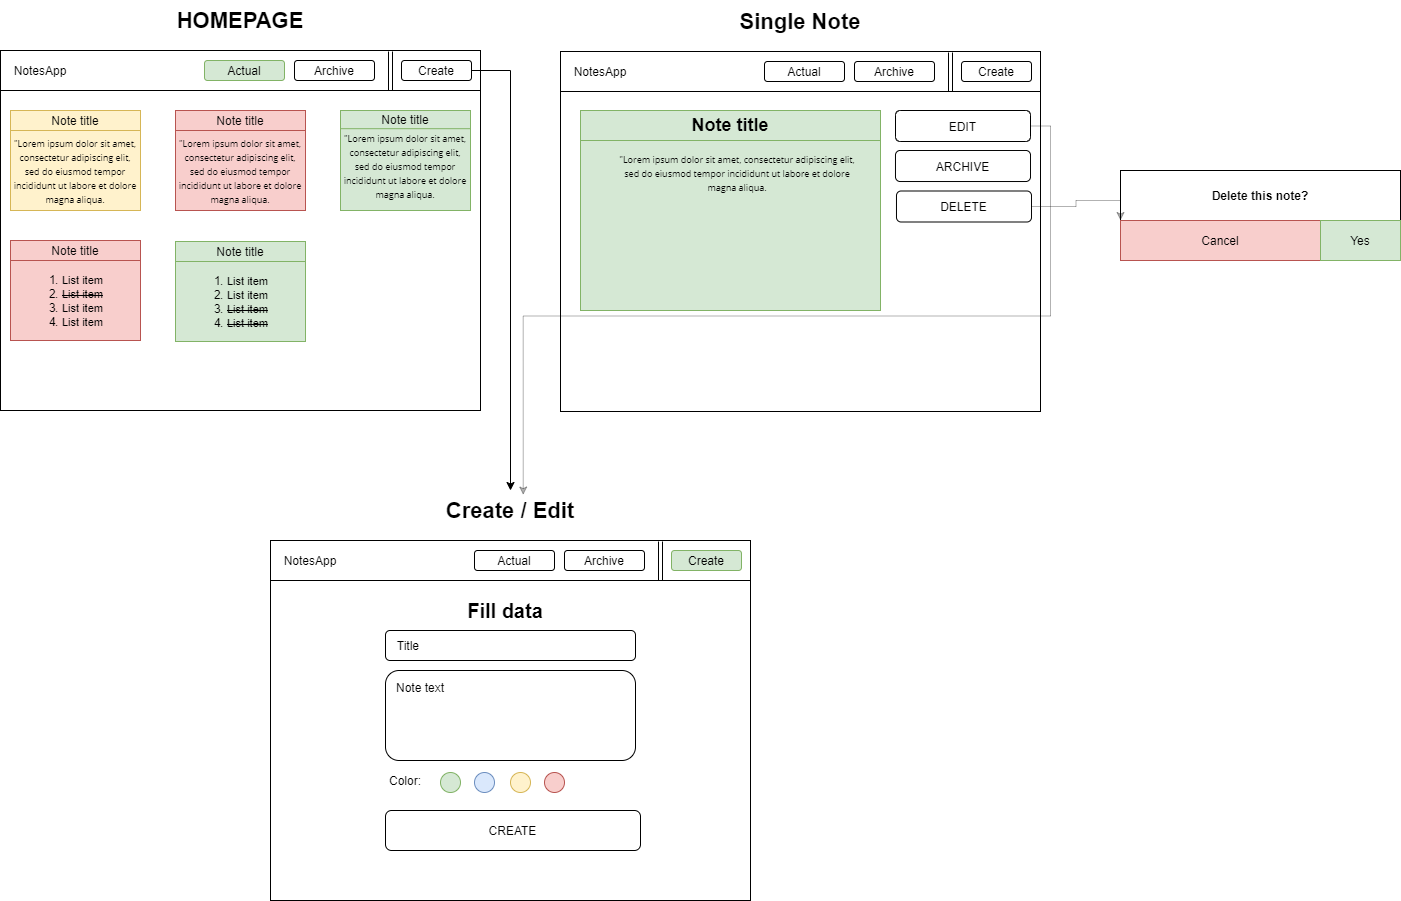

The diagram above was exported from draw.io. Its source (the exported page's mxGraphModel, read from the mxfile embedded in the PNG):
<mxGraphModel dx="1422" dy="772" grid="1" gridSize="10" guides="1" tooltips="1" connect="1" arrows="1" fold="1" page="1" pageScale="1" pageWidth="827" pageHeight="1169" math="0" shadow="0">
  <root>
    <mxCell id="0" />
    <mxCell id="1" parent="0" />
    <mxCell id="Z8Ljf1l0thsrm_JVkqMt-50" value="" style="group" parent="1" vertex="1" connectable="0">
      <mxGeometry x="40" y="70" width="480" height="410" as="geometry" />
    </mxCell>
    <mxCell id="Z8Ljf1l0thsrm_JVkqMt-1" value="" style="rounded=0;whiteSpace=wrap;html=1;" parent="Z8Ljf1l0thsrm_JVkqMt-50" vertex="1">
      <mxGeometry y="50" width="480" height="360" as="geometry" />
    </mxCell>
    <mxCell id="Z8Ljf1l0thsrm_JVkqMt-2" value="" style="rounded=0;whiteSpace=wrap;html=1;" parent="Z8Ljf1l0thsrm_JVkqMt-50" vertex="1">
      <mxGeometry y="50" width="480" height="40" as="geometry" />
    </mxCell>
    <mxCell id="Z8Ljf1l0thsrm_JVkqMt-3" value="Actual" style="rounded=1;whiteSpace=wrap;html=1;fillColor=#d5e8d4;strokeColor=#82b366;" parent="Z8Ljf1l0thsrm_JVkqMt-50" vertex="1">
      <mxGeometry x="204" y="60" width="80" height="20" as="geometry" />
    </mxCell>
    <mxCell id="Z8Ljf1l0thsrm_JVkqMt-4" value="NotesApp" style="text;html=1;strokeColor=none;fillColor=none;align=center;verticalAlign=middle;whiteSpace=wrap;rounded=0;" parent="Z8Ljf1l0thsrm_JVkqMt-50" vertex="1">
      <mxGeometry x="10" y="60" width="60" height="20" as="geometry" />
    </mxCell>
    <mxCell id="Z8Ljf1l0thsrm_JVkqMt-5" value="Archive" style="rounded=1;whiteSpace=wrap;html=1;" parent="Z8Ljf1l0thsrm_JVkqMt-50" vertex="1">
      <mxGeometry x="294" y="60" width="80" height="20" as="geometry" />
    </mxCell>
    <mxCell id="Z8Ljf1l0thsrm_JVkqMt-11" value="" style="group" parent="Z8Ljf1l0thsrm_JVkqMt-50" vertex="1" connectable="0">
      <mxGeometry x="10" y="110" width="130" height="100" as="geometry" />
    </mxCell>
    <mxCell id="Z8Ljf1l0thsrm_JVkqMt-6" value="&lt;span style=&quot;font-family: &amp;#34;open sans&amp;#34; , &amp;#34;arial&amp;#34; , sans-serif ; text-align: justify ; white-space: normal&quot;&gt;&lt;font style=&quot;font-size: 9px&quot;&gt;&quot;Lorem ipsum dolor sit amet, consectetur adipiscing elit, sed do eiusmod tempor incididunt ut labore et dolore magna aliqua.&lt;/font&gt;&lt;/span&gt;" style="rounded=0;whiteSpace=wrap;html=1;fillColor=#fff2cc;strokeColor=#d6b656;" parent="Z8Ljf1l0thsrm_JVkqMt-11" vertex="1">
      <mxGeometry y="20" width="130" height="80" as="geometry" />
    </mxCell>
    <mxCell id="Z8Ljf1l0thsrm_JVkqMt-7" value="Note title" style="rounded=0;whiteSpace=wrap;html=1;fillColor=#fff2cc;strokeColor=#d6b656;" parent="Z8Ljf1l0thsrm_JVkqMt-11" vertex="1">
      <mxGeometry width="130" height="20" as="geometry" />
    </mxCell>
    <mxCell id="Z8Ljf1l0thsrm_JVkqMt-20" value="" style="group;fillColor=#d5e8d4;strokeColor=#82b366;" parent="Z8Ljf1l0thsrm_JVkqMt-50" vertex="1" connectable="0">
      <mxGeometry x="340" y="110" width="130" height="100" as="geometry" />
    </mxCell>
    <mxCell id="Z8Ljf1l0thsrm_JVkqMt-21" value="" style="rounded=0;whiteSpace=wrap;html=1;fillColor=#d5e8d4;strokeColor=#82b366;" parent="Z8Ljf1l0thsrm_JVkqMt-20" vertex="1">
      <mxGeometry width="130" height="100" as="geometry" />
    </mxCell>
    <mxCell id="Z8Ljf1l0thsrm_JVkqMt-22" value="Note title" style="rounded=0;whiteSpace=wrap;html=1;fillColor=#d5e8d4;strokeColor=#82b366;" parent="Z8Ljf1l0thsrm_JVkqMt-20" vertex="1">
      <mxGeometry width="130" height="18.18181818181818" as="geometry" />
    </mxCell>
    <mxCell id="Z8Ljf1l0thsrm_JVkqMt-41" value="&lt;span style=&quot;font-family: &amp;#34;open sans&amp;#34; , &amp;#34;arial&amp;#34; , sans-serif ; font-size: 9px ; text-align: justify&quot;&gt;&quot;Lorem ipsum dolor sit amet, consectetur adipiscing elit, sed do eiusmod tempor incididunt ut labore et dolore magna aliqua.&lt;/span&gt;" style="text;html=1;strokeColor=none;fillColor=none;align=center;verticalAlign=middle;whiteSpace=wrap;rounded=0;" parent="Z8Ljf1l0thsrm_JVkqMt-20" vertex="1">
      <mxGeometry y="18.181818181818187" width="130" height="72.72727272727272" as="geometry" />
    </mxCell>
    <mxCell id="Z8Ljf1l0thsrm_JVkqMt-24" value="" style="group;fillColor=#f8cecc;strokeColor=#b85450;" parent="Z8Ljf1l0thsrm_JVkqMt-50" vertex="1" connectable="0">
      <mxGeometry x="175" y="110" width="130" height="100" as="geometry" />
    </mxCell>
    <mxCell id="Z8Ljf1l0thsrm_JVkqMt-25" value="" style="rounded=0;whiteSpace=wrap;html=1;fillColor=#f8cecc;strokeColor=#b85450;" parent="Z8Ljf1l0thsrm_JVkqMt-24" vertex="1">
      <mxGeometry width="130" height="100" as="geometry" />
    </mxCell>
    <mxCell id="Z8Ljf1l0thsrm_JVkqMt-26" value="Note title" style="rounded=0;whiteSpace=wrap;html=1;fillColor=#f8cecc;strokeColor=#b85450;" parent="Z8Ljf1l0thsrm_JVkqMt-24" vertex="1">
      <mxGeometry width="130" height="20" as="geometry" />
    </mxCell>
    <mxCell id="Z8Ljf1l0thsrm_JVkqMt-27" value="&lt;span style=&quot;font-family: &amp;#34;open sans&amp;#34; , &amp;#34;arial&amp;#34; , sans-serif ; font-size: 9px ; text-align: justify&quot;&gt;&quot;Lorem ipsum dolor sit amet, consectetur adipiscing elit, sed do eiusmod tempor incididunt ut labore et dolore magna aliqua.&lt;/span&gt;" style="text;html=1;strokeColor=none;fillColor=none;align=center;verticalAlign=middle;whiteSpace=wrap;rounded=0;" parent="Z8Ljf1l0thsrm_JVkqMt-24" vertex="1">
      <mxGeometry y="20" width="130" height="80" as="geometry" />
    </mxCell>
    <mxCell id="Z8Ljf1l0thsrm_JVkqMt-29" value="" style="group;fillColor=#f8cecc;strokeColor=#b85450;" parent="Z8Ljf1l0thsrm_JVkqMt-50" vertex="1" connectable="0">
      <mxGeometry x="10" y="240" width="130" height="100" as="geometry" />
    </mxCell>
    <mxCell id="Z8Ljf1l0thsrm_JVkqMt-30" value="" style="rounded=0;whiteSpace=wrap;html=1;fillColor=#f8cecc;strokeColor=#b85450;" parent="Z8Ljf1l0thsrm_JVkqMt-29" vertex="1">
      <mxGeometry width="130" height="100" as="geometry" />
    </mxCell>
    <mxCell id="Z8Ljf1l0thsrm_JVkqMt-31" value="Note title" style="rounded=0;whiteSpace=wrap;html=1;fillColor=#f8cecc;strokeColor=#b85450;" parent="Z8Ljf1l0thsrm_JVkqMt-29" vertex="1">
      <mxGeometry width="130" height="20" as="geometry" />
    </mxCell>
    <mxCell id="Z8Ljf1l0thsrm_JVkqMt-42" value="&lt;ol&gt;&lt;li&gt;&lt;font style=&quot;font-size: 11px&quot;&gt;List item&lt;/font&gt;&lt;/li&gt;&lt;li&gt;&lt;font style=&quot;font-size: 11px&quot;&gt;&lt;strike&gt;List item&lt;/strike&gt;&lt;/font&gt;&lt;/li&gt;&lt;li&gt;&lt;font style=&quot;font-size: 11px&quot;&gt;List item&lt;/font&gt;&lt;/li&gt;&lt;li&gt;&lt;font style=&quot;font-size: 11px&quot;&gt;List item&lt;/font&gt;&lt;/li&gt;&lt;/ol&gt;" style="text;html=1;strokeColor=none;fillColor=none;align=left;verticalAlign=middle;whiteSpace=wrap;rounded=0;" parent="Z8Ljf1l0thsrm_JVkqMt-29" vertex="1">
      <mxGeometry x="10" y="29" width="110" height="61" as="geometry" />
    </mxCell>
    <mxCell id="Z8Ljf1l0thsrm_JVkqMt-33" value="" style="group;fillColor=#d5e8d4;strokeColor=#82b366;" parent="Z8Ljf1l0thsrm_JVkqMt-50" vertex="1" connectable="0">
      <mxGeometry x="175" y="241" width="130" height="100" as="geometry" />
    </mxCell>
    <mxCell id="Z8Ljf1l0thsrm_JVkqMt-34" value="" style="rounded=0;whiteSpace=wrap;html=1;fillColor=#d5e8d4;strokeColor=#82b366;" parent="Z8Ljf1l0thsrm_JVkqMt-33" vertex="1">
      <mxGeometry width="130" height="100" as="geometry" />
    </mxCell>
    <mxCell id="Z8Ljf1l0thsrm_JVkqMt-35" value="Note title" style="rounded=0;whiteSpace=wrap;html=1;fillColor=#d5e8d4;strokeColor=#82b366;" parent="Z8Ljf1l0thsrm_JVkqMt-33" vertex="1">
      <mxGeometry width="130" height="20" as="geometry" />
    </mxCell>
    <mxCell id="Z8Ljf1l0thsrm_JVkqMt-46" value="&lt;ol&gt;&lt;li&gt;&lt;font style=&quot;font-size: 11px&quot;&gt;List item&lt;/font&gt;&lt;/li&gt;&lt;li&gt;&lt;font style=&quot;font-size: 11px&quot;&gt;List item&lt;/font&gt;&lt;/li&gt;&lt;li&gt;&lt;font style=&quot;font-size: 11px&quot;&gt;&lt;strike&gt;List item&lt;/strike&gt;&lt;/font&gt;&lt;/li&gt;&lt;li&gt;&lt;font style=&quot;font-size: 11px&quot;&gt;&lt;strike&gt;List item&lt;/strike&gt;&lt;/font&gt;&lt;/li&gt;&lt;/ol&gt;" style="text;html=1;strokeColor=none;fillColor=none;align=left;verticalAlign=middle;whiteSpace=wrap;rounded=0;" parent="Z8Ljf1l0thsrm_JVkqMt-33" vertex="1">
      <mxGeometry x="10" y="29" width="110" height="61" as="geometry" />
    </mxCell>
    <mxCell id="Z8Ljf1l0thsrm_JVkqMt-47" value="" style="shape=link;html=1;" parent="Z8Ljf1l0thsrm_JVkqMt-50" edge="1">
      <mxGeometry width="50" height="50" relative="1" as="geometry">
        <mxPoint x="390" y="90" as="sourcePoint" />
        <mxPoint x="390" y="51" as="targetPoint" />
      </mxGeometry>
    </mxCell>
    <mxCell id="Z8Ljf1l0thsrm_JVkqMt-48" value="Create" style="rounded=1;whiteSpace=wrap;html=1;" parent="Z8Ljf1l0thsrm_JVkqMt-50" vertex="1">
      <mxGeometry x="401" y="60" width="70" height="20" as="geometry" />
    </mxCell>
    <mxCell id="Z8Ljf1l0thsrm_JVkqMt-49" value="&lt;font style=&quot;font-size: 22px&quot;&gt;&lt;b&gt;HOMEPAGE&lt;/b&gt;&lt;/font&gt;" style="text;html=1;strokeColor=none;fillColor=none;align=center;verticalAlign=middle;whiteSpace=wrap;rounded=0;" parent="Z8Ljf1l0thsrm_JVkqMt-50" vertex="1">
      <mxGeometry x="145" width="190" height="40" as="geometry" />
    </mxCell>
    <mxCell id="Z8Ljf1l0thsrm_JVkqMt-51" value="" style="group" parent="1" vertex="1" connectable="0">
      <mxGeometry x="600" y="71" width="480" height="410" as="geometry" />
    </mxCell>
    <mxCell id="Z8Ljf1l0thsrm_JVkqMt-52" value="" style="rounded=0;whiteSpace=wrap;html=1;" parent="Z8Ljf1l0thsrm_JVkqMt-51" vertex="1">
      <mxGeometry y="50" width="480" height="360" as="geometry" />
    </mxCell>
    <mxCell id="Z8Ljf1l0thsrm_JVkqMt-53" value="" style="rounded=0;whiteSpace=wrap;html=1;" parent="Z8Ljf1l0thsrm_JVkqMt-51" vertex="1">
      <mxGeometry y="50" width="480" height="40" as="geometry" />
    </mxCell>
    <mxCell id="Z8Ljf1l0thsrm_JVkqMt-54" value="Actual" style="rounded=1;whiteSpace=wrap;html=1;" parent="Z8Ljf1l0thsrm_JVkqMt-51" vertex="1">
      <mxGeometry x="204" y="60" width="80" height="20" as="geometry" />
    </mxCell>
    <mxCell id="Z8Ljf1l0thsrm_JVkqMt-55" value="NotesApp" style="text;html=1;strokeColor=none;fillColor=none;align=center;verticalAlign=middle;whiteSpace=wrap;rounded=0;" parent="Z8Ljf1l0thsrm_JVkqMt-51" vertex="1">
      <mxGeometry x="10" y="60" width="60" height="20" as="geometry" />
    </mxCell>
    <mxCell id="Z8Ljf1l0thsrm_JVkqMt-56" value="Archive" style="rounded=1;whiteSpace=wrap;html=1;" parent="Z8Ljf1l0thsrm_JVkqMt-51" vertex="1">
      <mxGeometry x="294" y="60" width="80" height="20" as="geometry" />
    </mxCell>
    <mxCell id="Z8Ljf1l0thsrm_JVkqMt-76" value="" style="shape=link;html=1;" parent="Z8Ljf1l0thsrm_JVkqMt-51" edge="1">
      <mxGeometry width="50" height="50" relative="1" as="geometry">
        <mxPoint x="390" y="90" as="sourcePoint" />
        <mxPoint x="390" y="51" as="targetPoint" />
      </mxGeometry>
    </mxCell>
    <mxCell id="Z8Ljf1l0thsrm_JVkqMt-77" value="Create" style="rounded=1;whiteSpace=wrap;html=1;" parent="Z8Ljf1l0thsrm_JVkqMt-51" vertex="1">
      <mxGeometry x="401" y="60" width="70" height="20" as="geometry" />
    </mxCell>
    <mxCell id="Z8Ljf1l0thsrm_JVkqMt-78" value="&lt;font style=&quot;font-size: 22px&quot;&gt;&lt;b&gt;Single Note&lt;/b&gt;&lt;/font&gt;" style="text;html=1;strokeColor=none;fillColor=none;align=center;verticalAlign=middle;whiteSpace=wrap;rounded=0;" parent="Z8Ljf1l0thsrm_JVkqMt-51" vertex="1">
      <mxGeometry x="145" width="190" height="40" as="geometry" />
    </mxCell>
    <mxCell id="Z8Ljf1l0thsrm_JVkqMt-60" value="" style="group;fillColor=#d5e8d4;strokeColor=#82b366;" parent="Z8Ljf1l0thsrm_JVkqMt-51" vertex="1" connectable="0">
      <mxGeometry x="20" y="109" width="300" height="200" as="geometry" />
    </mxCell>
    <mxCell id="Z8Ljf1l0thsrm_JVkqMt-61" value="" style="rounded=0;whiteSpace=wrap;html=1;fillColor=#d5e8d4;strokeColor=#82b366;" parent="Z8Ljf1l0thsrm_JVkqMt-60" vertex="1">
      <mxGeometry width="299.99999999999994" height="200" as="geometry" />
    </mxCell>
    <mxCell id="Z8Ljf1l0thsrm_JVkqMt-62" value="&lt;b&gt;&lt;font style=&quot;font-size: 18px&quot;&gt;Note title&lt;/font&gt;&lt;/b&gt;" style="rounded=0;whiteSpace=wrap;html=1;fillColor=#d5e8d4;strokeColor=#82b366;" parent="Z8Ljf1l0thsrm_JVkqMt-60" vertex="1">
      <mxGeometry width="300" height="30" as="geometry" />
    </mxCell>
    <mxCell id="Z8Ljf1l0thsrm_JVkqMt-63" value="&lt;span style=&quot;font-family: &amp;#34;open sans&amp;#34; , &amp;#34;arial&amp;#34; , sans-serif ; font-size: 9px ; text-align: justify&quot;&gt;&quot;Lorem ipsum dolor sit amet, consectetur adipiscing elit, sed do eiusmod tempor incididunt ut labore et dolore magna aliqua.&lt;/span&gt;" style="text;html=1;strokeColor=none;fillColor=none;align=center;verticalAlign=middle;whiteSpace=wrap;rounded=0;" parent="Z8Ljf1l0thsrm_JVkqMt-60" vertex="1">
      <mxGeometry x="37.5" y="30.625" width="237.5" height="63.637499999999996" as="geometry" />
    </mxCell>
    <mxCell id="Z8Ljf1l0thsrm_JVkqMt-79" value="EDIT" style="rounded=1;whiteSpace=wrap;html=1;strokeColor=#000000;" parent="Z8Ljf1l0thsrm_JVkqMt-51" vertex="1">
      <mxGeometry x="335" y="109" width="135" height="31" as="geometry" />
    </mxCell>
    <mxCell id="Z8Ljf1l0thsrm_JVkqMt-94" value="ARCHIVE" style="rounded=1;whiteSpace=wrap;html=1;strokeColor=#000000;" parent="Z8Ljf1l0thsrm_JVkqMt-51" vertex="1">
      <mxGeometry x="335" y="149" width="135" height="31" as="geometry" />
    </mxCell>
    <mxCell id="Z8Ljf1l0thsrm_JVkqMt-137" value="DELETE" style="rounded=1;whiteSpace=wrap;html=1;strokeColor=#000000;" parent="Z8Ljf1l0thsrm_JVkqMt-51" vertex="1">
      <mxGeometry x="336" y="189.5" width="135" height="31" as="geometry" />
    </mxCell>
    <mxCell id="Z8Ljf1l0thsrm_JVkqMt-95" value="" style="group" parent="1" vertex="1" connectable="0">
      <mxGeometry x="310" y="560" width="480" height="410" as="geometry" />
    </mxCell>
    <mxCell id="Z8Ljf1l0thsrm_JVkqMt-96" value="" style="rounded=0;whiteSpace=wrap;html=1;" parent="Z8Ljf1l0thsrm_JVkqMt-95" vertex="1">
      <mxGeometry y="50" width="480" height="360" as="geometry" />
    </mxCell>
    <mxCell id="Z8Ljf1l0thsrm_JVkqMt-97" value="" style="rounded=0;whiteSpace=wrap;html=1;" parent="Z8Ljf1l0thsrm_JVkqMt-95" vertex="1">
      <mxGeometry y="50" width="480" height="40" as="geometry" />
    </mxCell>
    <mxCell id="Z8Ljf1l0thsrm_JVkqMt-98" value="Actual" style="rounded=1;whiteSpace=wrap;html=1;" parent="Z8Ljf1l0thsrm_JVkqMt-95" vertex="1">
      <mxGeometry x="204" y="60" width="80" height="20" as="geometry" />
    </mxCell>
    <mxCell id="Z8Ljf1l0thsrm_JVkqMt-99" value="NotesApp" style="text;html=1;strokeColor=none;fillColor=none;align=center;verticalAlign=middle;whiteSpace=wrap;rounded=0;" parent="Z8Ljf1l0thsrm_JVkqMt-95" vertex="1">
      <mxGeometry x="10" y="60" width="60" height="20" as="geometry" />
    </mxCell>
    <mxCell id="Z8Ljf1l0thsrm_JVkqMt-100" value="Archive" style="rounded=1;whiteSpace=wrap;html=1;" parent="Z8Ljf1l0thsrm_JVkqMt-95" vertex="1">
      <mxGeometry x="294" y="60" width="80" height="20" as="geometry" />
    </mxCell>
    <mxCell id="Z8Ljf1l0thsrm_JVkqMt-101" value="" style="shape=link;html=1;" parent="Z8Ljf1l0thsrm_JVkqMt-95" edge="1">
      <mxGeometry width="50" height="50" relative="1" as="geometry">
        <mxPoint x="390" y="90" as="sourcePoint" />
        <mxPoint x="390" y="51" as="targetPoint" />
      </mxGeometry>
    </mxCell>
    <mxCell id="Z8Ljf1l0thsrm_JVkqMt-102" value="Create" style="rounded=1;whiteSpace=wrap;html=1;fillColor=#d5e8d4;strokeColor=#82b366;" parent="Z8Ljf1l0thsrm_JVkqMt-95" vertex="1">
      <mxGeometry x="401" y="60" width="70" height="20" as="geometry" />
    </mxCell>
    <mxCell id="Z8Ljf1l0thsrm_JVkqMt-103" value="&lt;font style=&quot;font-size: 22px&quot;&gt;&lt;b&gt;Create / Edit&lt;/b&gt;&lt;/font&gt;" style="text;html=1;strokeColor=none;fillColor=none;align=center;verticalAlign=middle;whiteSpace=wrap;rounded=0;" parent="Z8Ljf1l0thsrm_JVkqMt-95" vertex="1">
      <mxGeometry x="145" width="190" height="40" as="geometry" />
    </mxCell>
    <mxCell id="Z8Ljf1l0thsrm_JVkqMt-110" value="&lt;b&gt;&lt;font style=&quot;font-size: 20px&quot;&gt;Fill data&lt;/font&gt;&lt;/b&gt;" style="text;html=1;strokeColor=none;fillColor=none;align=center;verticalAlign=middle;whiteSpace=wrap;rounded=0;" parent="Z8Ljf1l0thsrm_JVkqMt-95" vertex="1">
      <mxGeometry x="140" y="110" width="190" height="20" as="geometry" />
    </mxCell>
    <mxCell id="Z8Ljf1l0thsrm_JVkqMt-111" value="&amp;nbsp; &amp;nbsp;Title" style="rounded=1;whiteSpace=wrap;html=1;strokeColor=#000000;align=left;" parent="Z8Ljf1l0thsrm_JVkqMt-95" vertex="1">
      <mxGeometry x="115" y="140" width="250" height="30" as="geometry" />
    </mxCell>
    <mxCell id="Z8Ljf1l0thsrm_JVkqMt-112" value="&amp;nbsp; &amp;nbsp;" style="rounded=1;whiteSpace=wrap;html=1;strokeColor=#000000;align=left;" parent="Z8Ljf1l0thsrm_JVkqMt-95" vertex="1">
      <mxGeometry x="115" y="180" width="250" height="90" as="geometry" />
    </mxCell>
    <mxCell id="Z8Ljf1l0thsrm_JVkqMt-113" value="Note text" style="text;html=1;strokeColor=none;fillColor=none;align=center;verticalAlign=middle;whiteSpace=wrap;rounded=0;" parent="Z8Ljf1l0thsrm_JVkqMt-95" vertex="1">
      <mxGeometry x="120" y="187" width="60" height="20" as="geometry" />
    </mxCell>
    <mxCell id="Z8Ljf1l0thsrm_JVkqMt-114" value="Color:" style="text;html=1;strokeColor=none;fillColor=none;align=center;verticalAlign=middle;whiteSpace=wrap;rounded=0;" parent="Z8Ljf1l0thsrm_JVkqMt-95" vertex="1">
      <mxGeometry x="115" y="280" width="40" height="20" as="geometry" />
    </mxCell>
    <mxCell id="Z8Ljf1l0thsrm_JVkqMt-115" value="" style="ellipse;whiteSpace=wrap;html=1;strokeColor=#82b366;aspect=fixed;fillColor=#d5e8d4;" parent="Z8Ljf1l0thsrm_JVkqMt-95" vertex="1">
      <mxGeometry x="170" y="282" width="20" height="20" as="geometry" />
    </mxCell>
    <mxCell id="Z8Ljf1l0thsrm_JVkqMt-116" value="" style="ellipse;whiteSpace=wrap;html=1;strokeColor=#6c8ebf;aspect=fixed;fillColor=#dae8fc;" parent="Z8Ljf1l0thsrm_JVkqMt-95" vertex="1">
      <mxGeometry x="204" y="282" width="20" height="20" as="geometry" />
    </mxCell>
    <mxCell id="Z8Ljf1l0thsrm_JVkqMt-117" value="" style="ellipse;whiteSpace=wrap;html=1;strokeColor=#d6b656;aspect=fixed;fillColor=#fff2cc;" parent="Z8Ljf1l0thsrm_JVkqMt-95" vertex="1">
      <mxGeometry x="240" y="282" width="20" height="20" as="geometry" />
    </mxCell>
    <mxCell id="Z8Ljf1l0thsrm_JVkqMt-118" value="" style="ellipse;whiteSpace=wrap;html=1;strokeColor=#b85450;aspect=fixed;fillColor=#f8cecc;" parent="Z8Ljf1l0thsrm_JVkqMt-95" vertex="1">
      <mxGeometry x="274" y="282" width="20" height="20" as="geometry" />
    </mxCell>
    <mxCell id="Z8Ljf1l0thsrm_JVkqMt-119" value="CREATE" style="rounded=1;whiteSpace=wrap;html=1;strokeColor=#000000;" parent="Z8Ljf1l0thsrm_JVkqMt-95" vertex="1">
      <mxGeometry x="115" y="320" width="255" height="40" as="geometry" />
    </mxCell>
    <mxCell id="Z8Ljf1l0thsrm_JVkqMt-120" style="edgeStyle=orthogonalEdgeStyle;rounded=0;orthogonalLoop=1;jettySize=auto;html=1;exitX=1;exitY=0.5;exitDx=0;exitDy=0;" parent="1" source="Z8Ljf1l0thsrm_JVkqMt-48" target="Z8Ljf1l0thsrm_JVkqMt-103" edge="1">
      <mxGeometry relative="1" as="geometry" />
    </mxCell>
    <mxCell id="Z8Ljf1l0thsrm_JVkqMt-121" style="edgeStyle=orthogonalEdgeStyle;rounded=0;orthogonalLoop=1;jettySize=auto;html=1;exitX=1;exitY=0.5;exitDx=0;exitDy=0;entryX=0.567;entryY=0.113;entryDx=0;entryDy=0;entryPerimeter=0;opacity=30;" parent="1" source="Z8Ljf1l0thsrm_JVkqMt-79" target="Z8Ljf1l0thsrm_JVkqMt-103" edge="1">
      <mxGeometry relative="1" as="geometry" />
    </mxCell>
    <mxCell id="Z8Ljf1l0thsrm_JVkqMt-138" value="&lt;b&gt;Delete this note?&lt;/b&gt;" style="rounded=0;whiteSpace=wrap;html=1;strokeColor=#000000;" parent="1" vertex="1">
      <mxGeometry x="1160" y="240" width="280" height="50" as="geometry" />
    </mxCell>
    <mxCell id="Z8Ljf1l0thsrm_JVkqMt-140" value="Cancel" style="rounded=0;whiteSpace=wrap;html=1;strokeColor=#b85450;fillColor=#f8cecc;" parent="1" vertex="1">
      <mxGeometry x="1160" y="290" width="200" height="40" as="geometry" />
    </mxCell>
    <mxCell id="Z8Ljf1l0thsrm_JVkqMt-141" value="Yes" style="rounded=0;whiteSpace=wrap;html=1;strokeColor=#82b366;fillColor=#d5e8d4;" parent="1" vertex="1">
      <mxGeometry x="1360" y="290" width="80" height="40" as="geometry" />
    </mxCell>
    <mxCell id="Z8Ljf1l0thsrm_JVkqMt-142" style="edgeStyle=orthogonalEdgeStyle;rounded=0;orthogonalLoop=1;jettySize=auto;html=1;exitX=1;exitY=0.5;exitDx=0;exitDy=0;entryX=0;entryY=0;entryDx=0;entryDy=0;opacity=30;" parent="1" source="Z8Ljf1l0thsrm_JVkqMt-137" target="Z8Ljf1l0thsrm_JVkqMt-140" edge="1">
      <mxGeometry relative="1" as="geometry" />
    </mxCell>
  </root>
</mxGraphModel>